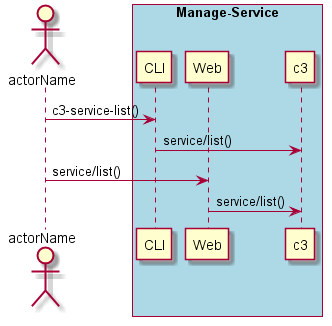

The diagram above was rendered by PlantUML. Its source (embedded in the PNG):
@startuml
Actor "actorName" as A

box "Manage-Service" #lightblue
participant CLI as CLI
participant Web as Web
participant "c3" as S
A -> CLI : c3-service-list()
CLI -> S : service/list()
A -> Web : service/list()
Web -> S : service/list()
end box

@enduml